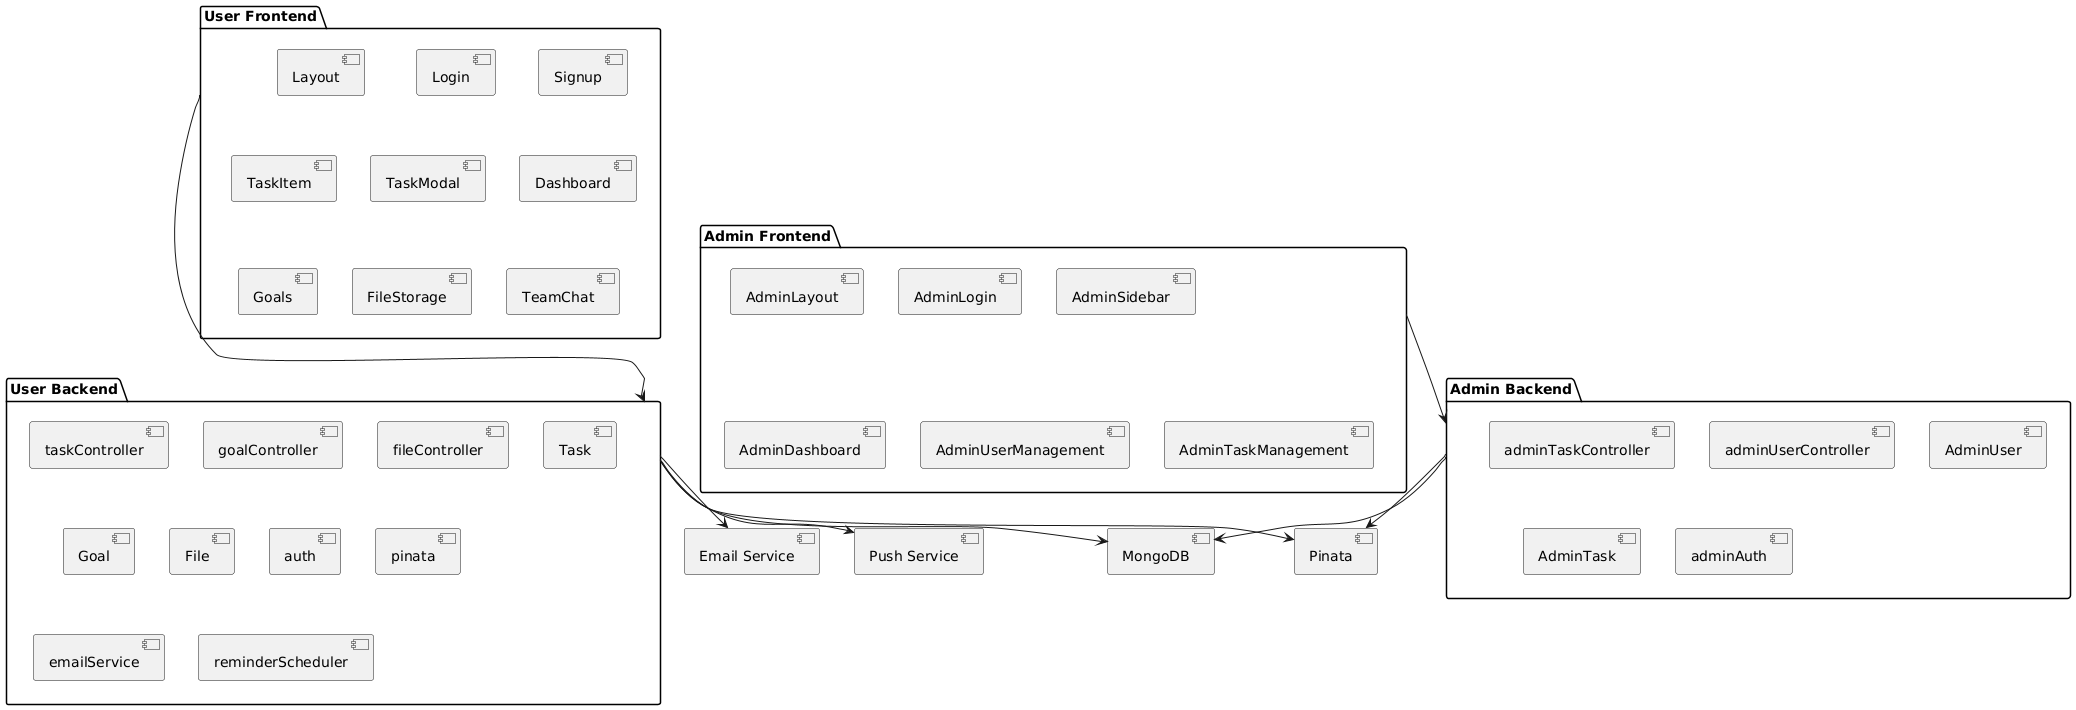

The diagram above was rendered by PlantUML. Its source (embedded in the PNG):
@startuml
package "User Frontend" {
  [Layout]
  [Login]
  [Signup]
  [TaskItem]
  [TaskModal]
  [Dashboard]
  [Goals]
  [FileStorage]
  [TeamChat]
}

package "Admin Frontend" {
  [AdminLayout]
  [AdminLogin]
  [AdminSidebar]
  [AdminDashboard]
  [AdminUserManagement]
  [AdminTaskManagement]
}

package "User Backend" {
  [taskController]
  [goalController]
  [fileController]
  [Task]
  [Goal]
  [File]
  [auth]
  [pinata]
  [emailService]
  [reminderScheduler]
}

package "Admin Backend" {
  [adminTaskController]
  [adminUserController]
  [AdminUser]
  [AdminTask]
  [adminAuth]
}

[User Frontend] --> [User Backend]
[Admin Frontend] --> [Admin Backend]
[User Backend] --> [MongoDB]
[Admin Backend] --> [MongoDB]
[User Backend] --> [Pinata]
[Admin Backend] --> [Pinata]
[User Backend] --> [Email Service]
[User Backend] --> [Push Service]
@enduml